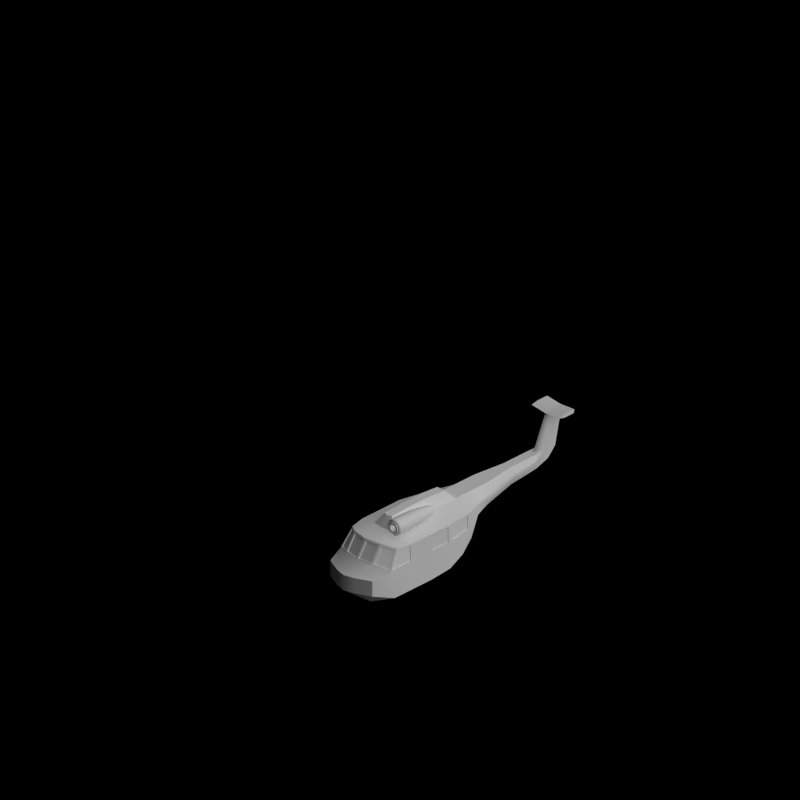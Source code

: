 # Source: real_helecopters.blend  (saved by Blender 2.63.0; exported with 4.5.12 LTS)
import bpy
from mathutils import Matrix  # noqa: F401  (used for matrix-valued properties, if any)

bpy.ops.wm.read_factory_settings(use_empty=True)
scene = bpy.context.scene
scene.name = 'Scene'

# ---- collections
col_collection_1 = bpy.data.collections.new('Collection 1'); scene.collection.children.link(col_collection_1)
col_collection_2 = bpy.data.collections.new('Collection 2'); scene.collection.children.link(col_collection_2)

# ---- materials (node trees are filled in below, after node groups)
mat_paint_black = bpy.data.materials.new('Paint_Black')
mat_rail_steelshiny = bpy.data.materials.new('Rail_SteelShiny')
mat_cc_normal = bpy.data.materials.new('CC_Normal')
mat_glass_opaque = bpy.data.materials.new('Glass_Opaque')

# ---- material node trees

# ---- world
world_world = bpy.data.worlds.new('World'); scene.world = world_world
world_world.color = (0.0, 0.0, 0.0)
world_world.use_sun_shadow = False
world_world.sun_shadow_jitter_overblur = 0.0
world_world.cycles.sampling_method = 'MANUAL'
world_world.cycles.sample_map_resolution = 256
world_world.light_settings.ao_factor = 0.5

# ---- cameras
cam_camera = bpy.data.cameras.new('Camera')
cam_camera.type = 'ORTHO'
cam_camera.clip_end = 100.0
cam_camera.lens = 35.0
cam_camera.sensor_width = 32.0
cam_camera.sensor_height = 18.0
cam_camera.ortho_scale = 1.8
cam_camera.dof.focus_distance = 0.0
cam_camera.dof.aperture_fstop = 128.0

# ---- lights
light_lamp = bpy.data.lights.new('Lamp', 'SUN')
light_lamp.transmission_factor = 0.0
light_lamp.cutoff_distance = 30.0
light_lamp.use_shadow = False
light_lamp.angle = 1.571
light_lamp.energy = 1.0
light_lamp.shadow_buffer_clip_start = 1.001
light_lamp.shadow_soft_size = 1.0
light_lamp.shadow_cascade_max_distance = 1000.0
light_lamp.cycles.use_multiple_importance_sampling = False
light_lamp_001 = bpy.data.lights.new('Lamp.001', 'SUN')
light_lamp_001.transmission_factor = 0.0
light_lamp_001.cutoff_distance = 30.0
light_lamp_001.angle = 1.571
light_lamp_001.energy = 1.0
light_lamp_001.shadow_buffer_clip_start = 1.001
light_lamp_001.shadow_soft_size = 1.0
light_lamp_001.shadow_cascade_max_distance = 1000.0
light_lamp_001.cycles.use_multiple_importance_sampling = False

# ---- meshes
me_cube_003 = bpy.data.meshes.new('Cube.003')
me_cube_003.from_pydata([(-1.0, -1.25, -1.0), (1.0, -1.25, -1.0), (-1.0, -1.25, 1.0), (1.0, -1.25, 1.0), (-1.626, -1.278, 0.0), (1.626, -1.278, 0.0), (1.209, -7.451e-09, 0.0), (-0.2088, -7.451e-09, 0.0), (1.209, -7.451e-09, -1.0), (1.209, -7.451e-09, 1.0), (-0.2088, -7.451e-09, -1.0), (-0.2088, -7.451e-09, 1.0), (-1.0, -0.1389, -1.0), (1.0, -0.1389, 1.0), (-1.626, -0.1389, 0.0), (1.626, -0.1389, 0.0), (1.0, -0.1389, -1.0), (-1.0, -0.1389, 1.0), (1.209, -0.1111, 0.0), (-0.2088, -0.1111, 0.0), (1.209, -0.1111, 1.0), (-0.2088, -0.1111, -1.0), (-0.2088, -0.1111, 1.0), (1.209, -0.1111, -1.0)], [], [(15, 5, 1, 16), (5, 4, 0, 1), (13, 3, 5, 15), (3, 2, 4, 5), (20, 9, 11, 22), (22, 11, 7, 19), (21, 10, 8, 23), (19, 7, 10, 21), (18, 15, 16, 23), (20, 13, 15, 18), (3, 13, 17, 2), (2, 17, 14, 4), (0, 12, 16, 1), (4, 14, 12, 0), (14, 19, 21, 12), (13, 20, 22, 17), (17, 22, 19, 14), (6, 18, 23, 8), (9, 20, 18, 6), (12, 21, 23, 16)])
me_cube_003.materials.append(mat_paint_black)
me_cube_003.use_remesh_preserve_volume = False
me_cube_003.use_remesh_preserve_attributes = False
me_cube_003.use_mirror_vertex_groups = False
me_cube_003.update()
me_cylinder_019 = bpy.data.meshes.new('Cylinder.019')
me_cylinder_019.from_pydata([(6.24e-08, 0.5, 2.9), (6.24e-08, 0.5, 3.1), (0.1913, 0.4619, 2.9), (0.1913, 0.4619, 3.1), (0.3536, 0.3536, 2.9), (0.3536, 0.3536, 3.1), (0.4619, 0.1913, 2.9), (0.4619, 0.1913, 3.1), (0.5, -3.303e-08, 2.9), (0.5, -3.303e-08, 3.1), (0.4619, -0.1913, 2.9), (0.4619, -0.1913, 3.1), (0.3536, -0.3536, 2.9), (0.3536, -0.3536, 3.1), (0.1913, -0.4619, 2.9), (0.1913, -0.4619, 3.1), (1.379e-07, -0.5, 2.9), (1.379e-07, -0.5, 3.1), (-0.1913, -0.4619, 2.9), (-0.1913, -0.4619, 3.1), (-0.3536, -0.3536, 2.9), (-0.3536, -0.3536, 3.1), (-0.4619, -0.1913, 2.9), (-0.4619, -0.1913, 3.1), (-0.5, -5.213e-09, 2.9), (-0.5, -5.213e-09, 3.1), (-0.4619, 0.1913, 2.9), (-0.4619, 0.1913, 3.1), (-0.3536, 0.3536, 2.9), (-0.3536, 0.3536, 3.1), (-0.1913, 0.4619, 2.9), (-0.1913, 0.4619, 3.1), (1.027e-07, 0.125, 2.9), (0.04784, 0.1155, 2.9), (0.08839, 0.08839, 2.9), (0.1155, 0.04784, 2.9), (0.125, -1.641e-08, 2.9), (0.1155, -0.04784, 2.9), (0.08839, -0.08839, 2.9), (0.04784, -0.1155, 2.9), (1.216e-07, -0.125, 2.9), (-0.04784, -0.1155, 2.9), (-0.08839, -0.08839, 2.9), (-0.1155, -0.04784, 2.9), (-0.125, -9.452e-09, 2.9), (-0.1155, 0.04784, 2.9), (-0.08839, 0.08839, 2.9), (-0.04784, 0.1155, 2.9), (1.027e-07, 0.125, 2.1), (0.04784, 0.1155, 2.1), (0.08839, 0.08839, 2.1), (0.1155, 0.04784, 2.1), (0.125, -1.641e-08, 2.1), (0.1155, -0.04784, 2.1), (0.08839, -0.08839, 2.1), (0.04784, -0.1155, 2.1), (1.216e-07, -0.125, 2.1), (-0.04784, -0.1155, 2.1), (-0.08839, -0.08839, 2.1), (-0.1155, -0.04784, 2.1), (-0.125, -9.452e-09, 2.1), (-0.1155, 0.04784, 2.1), (-0.08839, 0.08839, 2.1), (-0.04784, 0.1155, 2.1), (6.28e-08, 0.2785, 3.176), (0.1066, 0.2573, 3.176), (0.1969, 0.1969, 3.176), (0.2573, 0.1066, 3.176), (0.2785, -2.583e-08, 3.176), (0.2573, -0.1066, 3.176), (0.1969, -0.1969, 3.176), (0.1066, -0.2573, 3.176), (1.049e-07, -0.2785, 3.176), (-0.1066, -0.2573, 3.176), (-0.1969, -0.1969, 3.176), (-0.2573, -0.1066, 3.176), (-0.2785, -1.033e-08, 3.176), (-0.2573, 0.1066, 3.176), (-0.1969, 0.1969, 3.176), (-0.1066, 0.2573, 3.176)], [], [(0, 1, 3, 2), (2, 3, 5, 4), (4, 5, 7, 6), (6, 7, 9, 8), (8, 9, 11, 10), (10, 11, 13, 12), (12, 13, 15, 14), (14, 15, 17, 16), (16, 17, 19, 18), (18, 19, 21, 20), (20, 21, 23, 22), (22, 23, 25, 24), (24, 25, 27, 26), (26, 27, 29, 28), (1, 31, 79, 64), (30, 31, 1, 0), (28, 29, 31, 30), (30, 0, 32, 47), (42, 43, 59, 58), (26, 28, 46, 45), (22, 24, 44, 43), (18, 20, 42, 41), (14, 16, 40, 39), (10, 12, 38, 37), (6, 8, 36, 35), (2, 4, 34, 33), (28, 30, 47, 46), (24, 26, 45, 44), (0, 2, 33, 32), (20, 22, 43, 42), (16, 18, 41, 40), (12, 14, 39, 38), (8, 10, 37, 36), (4, 6, 35, 34), (48, 49, 50, 51, 52, 53, 54, 55, 56, 57, 58, 59, 60, 61, 62, 63), (36, 37, 53, 52), (43, 44, 60, 59), (37, 38, 54, 53), (44, 45, 61, 60), (38, 39, 55, 54), (32, 33, 49, 48), (45, 46, 62, 61), (39, 40, 56, 55), (33, 34, 50, 49), (46, 47, 63, 62), (40, 41, 57, 56), (34, 35, 51, 50), (47, 32, 48, 63), (41, 42, 58, 57), (35, 36, 52, 51), (65, 64, 79, 78, 77, 76, 75, 74, 73, 72, 71, 70, 69, 68, 67, 66), (29, 27, 77, 78), (25, 23, 75, 76), (21, 19, 73, 74), (17, 15, 71, 72), (13, 11, 69, 70), (9, 7, 67, 68), (5, 3, 65, 66), (31, 29, 78, 79), (27, 25, 76, 77), (3, 1, 64, 65), (23, 21, 74, 75), (19, 17, 72, 73), (15, 13, 70, 71), (11, 9, 68, 69), (7, 5, 66, 67)])
me_cylinder_019.polygons.foreach_set('use_smooth', [True] * 66)
me_cylinder_019.materials.append(mat_rail_steelshiny)
me_cylinder_019.use_remesh_preserve_volume = False
me_cylinder_019.use_remesh_preserve_attributes = False
me_cylinder_019.use_mirror_vertex_groups = False
me_cylinder_019.update()
me_cylinder_018 = bpy.data.meshes.new('Cylinder.018')
me_cylinder_018.from_pydata([(0.375, 0.375, -5.0), (0.375, 0.375, -4.75), (0.525, 0.375, -4.875), (0.4789, 0.375, -4.953), (0.0, 0.375, -5.0), (0.0, 0.375, -4.75), (0.4789, 0.375, -4.797), (0.375, 0.662, -5.057), (0.375, 0.7577, -4.826), (0.525, 0.7098, -4.942), (0.4789, 0.6802, -5.013), (1.711e-10, 0.662, -5.057), (2.281e-10, 0.7577, -4.826), (0.375, 1.068, -5.463), (0.4789, 0.7395, -4.87), (0.375, 0.9053, -5.22), (0.375, 1.082, -5.043), (0.525, 0.9937, -5.131), (0.4789, 0.9389, -5.186), (3.161e-10, 0.9053, -5.22), (4.215e-10, 1.082, -5.043), (0.375, 1.125, -5.75), (0.4789, 1.049, -5.076), (0.375, 1.299, -5.367), (0.525, 1.183, -5.415), (0.4789, 1.112, -5.445), (4.13e-10, 1.068, -5.463), (5.507e-10, 1.299, -5.367), (0.375, 1.068, -6.037), (0.4789, 1.255, -5.385), (0.375, 1.375, -5.75), (0.525, 1.25, -5.75), (0.4789, 1.172, -5.75), (4.47e-10, 1.125, -5.75), (5.961e-10, 1.375, -5.75), (0.375, 0.9053, -6.28), (0.4789, 1.328, -5.75), (0.375, 1.299, -6.133), (0.525, 1.183, -6.085), (0.4789, 1.112, -6.055), (4.13e-10, 1.068, -6.037), (5.507e-10, 1.299, -6.133), (0.375, 0.662, -6.443), (0.4789, 1.255, -6.115), (0.375, 1.082, -6.457), (0.525, 0.9937, -6.369), (0.4789, 0.9389, -6.314), (3.161e-10, 0.9053, -6.28), (4.215e-10, 1.082, -6.457), (0.375, 0.375, -6.5), (0.4789, 1.049, -6.424), (0.375, 0.7577, -6.674), (0.525, 0.7099, -6.558), (0.4789, 0.6802, -6.487), (1.711e-10, 0.662, -6.443), (2.281e-10, 0.7577, -6.674), (0.375, 0.088, -6.443), (0.4789, 0.7395, -6.63), (0.375, 0.375, -6.75), (0.525, 0.375, -6.625), (0.4789, 0.375, -6.547), (2.001e-14, 0.375, -6.5), (2.015e-14, 0.375, -6.75), (0.375, -0.1553, -6.28), (0.4789, 0.375, -6.703), (0.375, -0.007668, -6.674), (0.525, 0.04017, -6.558), (0.4789, 0.06985, -6.487), (-1.711e-10, 0.088, -6.443), (-2.281e-10, -0.007668, -6.674), (0.375, -0.3179, -6.037), (0.4789, 0.01049, -6.63), (0.375, -0.3321, -6.457), (0.525, -0.2437, -6.369), (0.4789, -0.1889, -6.314), (-3.161e-10, -0.1553, -6.28), (-4.215e-10, -0.3321, -6.457), (0.375, -0.375, -5.75), (0.4789, -0.2985, -6.424), (0.375, -0.5489, -6.133), (0.525, -0.4334, -6.085), (0.4789, -0.3617, -6.055), (-4.13e-10, -0.3179, -6.037), (-5.507e-10, -0.5489, -6.133), (0.375, -0.3179, -5.463), (0.4789, -0.505, -6.115), (0.375, -0.625, -5.75), (0.525, -0.5, -5.75), (0.4789, -0.4224, -5.75), (-4.47e-10, -0.375, -5.75), (-5.96e-10, -0.625, -5.75), (0.375, -0.1553, -5.22), (0.4789, -0.5776, -5.75), (0.375, -0.5489, -5.367), (0.525, -0.4334, -5.415), (0.4789, -0.3618, -5.445), (-4.13e-10, -0.3179, -5.463), (-5.507e-10, -0.5489, -5.367), (0.375, 0.08797, -5.057), (0.4789, -0.505, -5.385), (0.375, -0.3321, -5.043), (0.525, -0.2437, -5.131), (0.4789, -0.1889, -5.186), (-3.161e-10, -0.1553, -5.22), (-4.215e-10, -0.3321, -5.043), (0.375, 0.375, -5.0), (0.4789, -0.2986, -5.076), (0.375, -0.007699, -4.826), (0.525, 0.04014, -4.942), (0.4789, 0.06982, -5.013), (-1.711e-10, 0.08797, -5.057), (-2.281e-10, -0.007699, -4.826), (0.4789, 0.01046, -4.87), (0.375, 0.375, -4.75), (0.525, 0.375, -4.875), (0.4789, 0.375, -4.953), (6.939e-17, 0.375, -5.0), (0.0, 0.375, -4.75), (0.4789, 0.375, -4.797)], [], [(12, 8, 16, 20), (22, 16, 8, 14), (18, 17, 9, 10), (14, 9, 17, 22), (19, 15, 7, 11), (3, 0, 7, 10), (11, 7, 0, 4), (6, 2, 9, 14), (10, 9, 2, 3), (14, 8, 1, 6), (5, 1, 8, 12), (22, 17, 24, 29), (26, 13, 15, 19), (18, 15, 13, 25), (20, 16, 23, 27), (10, 7, 15, 18), (32, 31, 24, 25), (29, 24, 31, 36), (33, 21, 13, 26), (25, 13, 21, 32), (25, 24, 17, 18), (29, 23, 16, 22), (43, 37, 30, 36), (39, 38, 31, 32), (36, 31, 38, 43), (40, 28, 21, 33), (32, 21, 28, 39), (36, 30, 23, 29), (27, 23, 30, 34), (50, 44, 37, 43), (46, 45, 38, 39), (43, 38, 45, 50), (47, 35, 28, 40), (34, 30, 37, 41), (57, 51, 44, 50), (53, 52, 45, 46), (50, 45, 52, 57), (54, 42, 35, 47), (41, 37, 44, 48), (39, 28, 35, 46), (55, 51, 58, 62), (64, 58, 51, 57), (60, 59, 52, 53), (57, 52, 59, 64), (61, 49, 42, 54), (48, 44, 51, 55), (46, 35, 42, 53), (62, 58, 65, 69), (71, 65, 58, 64), (67, 66, 59, 60), (64, 59, 66, 71), (53, 42, 49, 60), (67, 56, 63, 74), (69, 65, 72, 76), (78, 72, 65, 71), (74, 73, 66, 67), (60, 49, 56, 67), (68, 56, 49, 61), (74, 63, 70, 81), (76, 72, 79, 83), (75, 63, 56, 68), (71, 66, 73, 78), (85, 80, 87, 92), (89, 77, 70, 82), (81, 70, 77, 88), (83, 79, 86, 90), (82, 70, 63, 75), (78, 73, 80, 85), (81, 80, 73, 74), (85, 79, 72, 78), (95, 94, 87, 88), (92, 87, 94, 99), (96, 84, 77, 89), (88, 77, 84, 95), (88, 87, 80, 81), (92, 86, 79, 85), (106, 100, 93, 99), (102, 101, 94, 95), (99, 94, 101, 106), (103, 91, 84, 96), (95, 84, 91, 102), (99, 93, 86, 92), (90, 86, 93, 97), (112, 107, 100, 106), (109, 108, 101, 102), (106, 101, 108, 112), (110, 98, 91, 103), (97, 93, 100, 104), (118, 113, 107, 112), (115, 114, 108, 109), (112, 108, 114, 118), (116, 105, 98, 110), (104, 100, 107, 111), (102, 91, 98, 109), (111, 107, 113, 117), (109, 98, 105, 115)])
me_cylinder_018.polygons.foreach_set('use_smooth', [True] * 96)
me_cylinder_018.polygons.foreach_set('material_index', [1, 0, 0, 0, 1, 0, 1, 0, 0, 0, 1, 0, 1, 0, 1, 0, 0, 0, 1, 0, 0, 0, 0, 0, 0, 1, 0, 0, 1, 0, 0, 0, 1, 1, 0, 0, 0, 1, 1, 0, 1, 0, 0, 0, 1, 1, 0, 1, 0, 0, 0, 0, 0, 1, 0, 0, 0, 1, 0, 1, 1, 0, 0, 1, 0, 1, 1, 0, 0, 0, 0, 0, 1, 0, 0, 0, 0, 0, 0, 1, 0, 0, 1, 0, 0, 0, 1, 1, 0, 0, 0, 1, 1, 0, 1, 0])
me_cylinder_018.materials.append(mat_rail_steelshiny)
me_cylinder_018.materials.append(mat_cc_normal)
me_cylinder_018.use_remesh_preserve_volume = False
me_cylinder_018.use_remesh_preserve_attributes = False
me_cylinder_018.use_mirror_vertex_groups = False
me_cylinder_018.update()
me_cylinder_016 = bpy.data.meshes.new('Cylinder.016')
me_cylinder_016.from_pydata([(0.0, 1.0, -1.0), (0.0, 1.0, 1.0), (0.3827, 0.9239, -1.0), (0.3827, 0.9239, 1.0), (0.7071, 0.7071, -1.0), (0.7071, 0.7071, 1.0), (0.9239, 0.3827, -1.0), (0.9239, 0.3827, 1.0), (0.9014, 0.3734, -2.5), (0.6899, 0.6899, -2.5), (0.9239, -0.3827, -1.0), (0.9239, -0.3827, 1.0), (0.7071, -0.7071, -1.0), (0.7071, -0.7071, 1.0), (0.3827, -0.9239, -1.0), (0.3827, -0.9239, 1.0), (1.51e-07, -1.0, -1.0), (1.51e-07, -1.0, 1.0), (0.3734, 0.9014, -2.5), (4.683e-08, 0.9757, -2.5), (0.9014, -0.3734, -2.5), (0.6899, -0.6899, -2.5), (0.3734, -0.9014, -2.5), (1.942e-07, -0.9757, -2.5), (0.7795, 0.4169, -3.25), (0.5966, 0.6906, -3.25), (0.3229, 0.8735, -3.25), (-7.057e-08, 0.9377, -3.25), (0.7795, -0.2288, -3.25), (0.5966, -0.5026, -3.25), (0.3229, -0.6854, -3.25), (5.682e-08, -0.7497, -3.25), (0.4757, 0.5247, -3.872), (0.3641, 0.6918, -3.872), (0.197, 0.8034, -3.872), (-3.005e-08, 0.8426, -3.872), (0.4757, 0.1307, -3.872), (0.3641, -0.03637, -3.872), (0.197, -0.148, -3.872), (4.769e-08, -0.1872, -3.872), (0.4157, 0.5386, -4.625), (0.3182, 0.6846, -4.625), (0.1722, 0.7822, -4.625), (-1.948e-07, 0.8164, -4.625), (0.4157, 0.1942, -4.625), (0.3182, 0.04822, -4.625), (0.1722, -0.04932, -4.625), (-1.269e-07, -0.08358, -4.625), (0.4012, 0.5326, -4.972), (0.3071, 0.6735, -4.972), (0.1662, 0.7677, -4.972), (-3.034e-07, 0.8007, -4.972), (0.4012, 0.2002, -4.972), (0.3071, 0.05932, -4.972), (0.1662, -0.03482, -4.972), (-2.378e-07, -0.06788, -4.972), (-1.037e-08, 0.8927, 1.625), (0.3627, 0.8278, 1.625), (0.6702, 0.6429, 1.625), (0.8757, 0.3662, 1.625), (0.8757, -0.4259, 1.625), (0.6702, -0.7026, 1.625), (0.3627, -0.8875, 1.625), (1.328e-07, -0.9524, 1.625), (-2.288e-08, 0.3422, 2.0), (0.2727, 0.2972, 2.0), (0.5039, 0.1688, 2.0), (0.6584, -0.02336, 2.0), (0.6584, -0.4766, 2.0), (0.5039, -0.6688, 2.0), (0.2727, -0.7972, 2.0), (8.473e-08, -0.8422, 2.0), (2.358e-09, 0.2275, 2.25), (0.2199, 0.1912, 2.25), (0.4063, 0.08765, 2.25), (0.5309, -0.06727, 2.25), (0.5309, -0.4327, 2.25), (0.4063, -0.5876, 2.25), (0.2199, -0.6912, 2.25), (8.912e-08, -0.7275, 2.25), (-6.368e-08, 0.008471, 2.44), (0.119, -0.0112, 2.44), (0.2199, -0.06723, 2.44), (0.2874, -0.1511, 2.44), (0.2874, -0.3489, 2.44), (0.2199, -0.4328, 2.44), (0.119, -0.4888, 2.44), (-1.671e-08, -0.5085, 2.44), (-1.064e-09, -0.25, 2.565), (0.0, 1.0, -0.3333), (0.0, 1.0, 0.3333), (0.3827, 0.9239, 0.3333), (0.3827, 0.9239, -0.3333), (0.7071, 0.7071, 0.3333), (0.7071, 0.7071, -0.3333), (0.9239, 0.3827, 0.3333), (0.9239, 0.3827, -0.3333), (0.9239, -0.3827, 0.3333), (0.9239, -0.3827, -0.3333), (0.7071, -0.7071, 0.3333), (0.7071, -0.7071, -0.3333), (0.3827, -0.9239, 0.3333), (0.3827, -0.9239, -0.3333), (1.51e-07, -1.0, 0.3333), (1.51e-07, -1.0, -0.3333), (0.6985, -0.6985, -1.75), (0.9126, -0.378, -1.75), (0.6985, 0.6985, -1.75), (0.378, 0.9126, -1.75), (0.9126, 0.378, -1.75), (2.342e-08, 0.9878, -1.75), (1.726e-07, -0.9878, -1.75), (0.378, -0.9126, -1.75), (0.7245, 0.6706, 1.062), (0.898, 0.4111, 1.062), (0.695, 0.6193, 1.562), (0.8594, 0.3979, 1.562), (0.9191, 0.3032, 1.062), (0.9191, -0.3091, 1.062), (0.8805, 0.29, 1.562), (0.8805, -0.3437, 1.562), (0.854, 0.265, 1.662), (0.854, -0.3687, 1.662), (0.6802, -0.04667, 1.962), (0.6802, -0.4093, 1.962), (0.6716, 0.5721, 1.662), (0.836, 0.3507, 1.662), (0.5386, 0.1927, 1.962), (0.6622, 0.03904, 1.962), (0.3807, 0.7591, 1.662), (0.6267, 0.6112, 1.662), (0.3087, 0.3346, 1.962), (0.4936, 0.2319, 1.962), (0.03177, 0.8322, 1.662), (0.322, 0.7802, 1.662), (0.03177, 0.3918, 1.962), (0.25, 0.3557, 1.962), (0.9239, 0.1913, 0.8333), (0.9239, -0.1913, 0.8333), (0.9239, 0.1913, 0.5), (0.9239, -0.1913, 0.5), (0.9239, 0.1913, 0.1667), (0.9239, 0.1913, -0.1667), (0.9239, -0.1913, 0.1667), (0.9239, -0.1913, -0.1667), (0.9239, 0.1913, -0.8333), (0.9239, -0.1913, -0.8333), (0.9239, 0.1913, -0.5), (0.9239, -0.1913, -0.5), (0.9211, 0.1913, -1.188), (0.9211, -0.1913, -1.188), (0.9155, -0.189, -1.562), (0.9155, 0.189, -1.562), (0.9042, 0.1867, -2.312), (0.9042, -0.1867, -2.312), (0.9098, -0.189, -1.937), (0.9098, 0.189, -1.937), (0.8709, 0.2102, -2.687), (0.8709, -0.1632, -2.687), (0.81, 0.232, -3.062), (0.81, -0.09092, -3.062), (0.8989, 0.1913, 0.8341), (0.8989, -0.1913, 0.8341), (0.8989, 0.1913, 0.5008), (0.8989, -0.1913, 0.5008), (0.8989, 0.1913, 0.1675), (0.8989, 0.1913, -0.1659), (0.8989, -0.1913, 0.1675), (0.8989, -0.1913, -0.1659), (0.8989, 0.1913, -0.8325), (0.8989, -0.1913, -0.8325), (0.8989, 0.1913, -0.4992), (0.8989, -0.1913, -0.4992), (0.8961, 0.1913, -1.187), (0.8961, -0.1913, -1.187), (0.8905, -0.189, -1.562), (0.8905, 0.189, -1.562), (0.8792, 0.1867, -2.312), (0.8792, -0.1867, -2.312), (0.8848, -0.189, -1.937), (0.8848, 0.189, -1.937), (0.8459, 0.2102, -2.687), (0.8459, -0.1632, -2.687), (0.785, 0.232, -3.062), (0.785, -0.09092, -3.062), (0.8941, 0.3032, 1.061), (0.8941, -0.3091, 1.061), (0.8556, 0.29, 1.561), (0.8556, -0.3437, 1.561), (0.7042, 0.6563, 1.06), (0.8776, 0.3968, 1.06), (0.6747, 0.605, 1.56), (0.839, 0.3836, 1.56), (0.8323, 0.265, 1.65), (0.8323, -0.3687, 1.65), (0.6585, -0.04667, 1.95), (0.6585, -0.4093, 1.95), (0.6583, 0.5618, 1.644), (0.8227, 0.3405, 1.644), (0.5253, 0.1825, 1.944), (0.6489, 0.02883, 1.944), (0.3731, 0.7461, 1.643), (0.6191, 0.5982, 1.643), (0.3011, 0.3216, 1.943), (0.4861, 0.2189, 1.943), (0.02934, 0.8181, 1.642), (0.3195, 0.7662, 1.642), (0.02934, 0.3777, 1.942), (0.2475, 0.3417, 1.942), (0.0, 1.246, -1.0), (0.0, 1.246, 0.8032), (0.2142, 1.17, -1.0), (0.2142, 1.17, 0.8032), (0.2049, 1.148, -2.158), (4.683e-08, 1.222, -2.158), (0.0, 1.246, -0.3333), (0.0, 1.246, 0.3333), (0.2142, 1.17, 0.3333), (0.2142, 1.17, -0.3333), (0.2095, 1.159, -1.75), (2.342e-08, 1.234, -1.75)], [], [(220, 214, 19, 110), (91, 3, 5, 93), (93, 5, 7, 95), (108, 107, 9, 18), (97, 11, 13, 99), (99, 13, 15, 101), (101, 15, 17, 103), (106, 105, 21, 20), (148, 147, 96, 98), (156, 153, 8, 109), (90, 1, 210, 216), (105, 112, 22, 21), (107, 109, 8, 9), (112, 111, 23, 22), (22, 23, 31, 30), (21, 22, 30, 29), (20, 21, 29, 28), (9, 8, 24, 25), (160, 158, 20, 28), (18, 9, 25, 26), (19, 18, 26, 27), (28, 29, 37, 36), (24, 28, 36, 32), (25, 24, 32, 33), (26, 25, 33, 34), (27, 26, 34, 35), (30, 31, 39, 38), (29, 30, 38, 37), (35, 34, 42, 43), (38, 39, 47, 46), (37, 38, 46, 45), (36, 37, 45, 44), (32, 36, 44, 40), (33, 32, 40, 41), (34, 33, 41, 42), (46, 47, 55, 54), (45, 46, 54, 53), (44, 45, 53, 52), (40, 44, 52, 48), (41, 40, 48, 49), (42, 41, 49, 50), (43, 42, 50, 51), (63, 62, 70, 71), (17, 15, 62, 63), (13, 11, 60, 61), (5, 3, 57, 58), (118, 120, 60, 11), (3, 1, 56, 57), (15, 13, 61, 62), (115, 113, 5, 58), (56, 64, 135, 133), (132, 131, 65, 66), (67, 59, 126, 128), (67, 68, 124, 123), (61, 60, 68, 69), (62, 61, 69, 70), (67, 66, 74, 75), (75, 76, 68, 67), (69, 68, 76, 77), (70, 69, 77, 78), (71, 70, 78, 79), (65, 64, 72, 73), (66, 65, 73, 74), (79, 78, 86, 87), (73, 72, 80, 81), (74, 73, 81, 82), (75, 74, 82, 83), (83, 84, 76, 75), (77, 76, 84, 85), (78, 77, 85, 86), (83, 82, 88), (88, 84, 83), (85, 84, 88), (86, 85, 88), (87, 86, 88), (81, 80, 88), (82, 81, 88), (218, 217, 91, 92), (219, 211, 2, 108), (2, 92, 94, 4), (92, 91, 93, 94), (4, 94, 96, 6), (94, 93, 95, 96), (10, 98, 100, 12), (98, 97, 99, 100), (12, 100, 102, 14), (100, 99, 101, 102), (14, 102, 104, 16), (102, 101, 103, 104), (95, 7, 137, 139), (98, 96, 142, 144), (2, 4, 107, 108), (10, 12, 105, 106), (109, 6, 149, 152), (212, 210, 1, 3), (12, 14, 112, 105), (4, 6, 109, 107), (14, 16, 111, 112), (191, 189, 113, 115), (114, 116, 59, 7), (7, 5, 113, 114), (116, 115, 58, 59), (119, 120, 188, 187), (7, 59, 119, 117), (117, 118, 11, 7), (59, 60, 120, 119), (123, 124, 196, 195), (123, 121, 59, 67), (68, 60, 122, 124), (121, 122, 60, 59), (126, 125, 197, 198), (128, 127, 66, 67), (59, 58, 125, 126), (127, 125, 58, 66), (132, 130, 202, 204), (131, 129, 57, 65), (58, 57, 129, 130), (66, 58, 130, 132), (133, 135, 207, 205), (57, 56, 133, 134), (65, 57, 134, 136), (136, 135, 64, 65), (177, 178, 154, 153), (7, 11, 138, 137), (97, 95, 139, 140), (140, 138, 11, 97), (139, 137, 161, 163), (144, 143, 97, 98), (96, 95, 141, 142), (143, 141, 95, 97), (184, 182, 158, 160), (147, 145, 6, 96), (145, 146, 10, 6), (98, 10, 146, 148), (144, 142, 166, 168), (6, 10, 150, 149), (151, 150, 10, 106), (106, 109, 152, 151), (171, 169, 145, 147), (106, 20, 154, 155), (155, 156, 109, 106), (153, 154, 20, 8), (152, 149, 173, 176), (159, 160, 28, 24), (157, 159, 24, 8), (8, 20, 158, 157), (161, 162, 164, 163), (165, 167, 168, 166), (171, 172, 170, 169), (173, 174, 175, 176), (180, 179, 178, 177), (181, 182, 184, 183), (151, 152, 176, 175), (148, 146, 170, 172), (181, 183, 159, 157), (164, 162, 138, 140), (155, 154, 178, 179), (169, 170, 146, 145), (142, 141, 165, 166), (140, 139, 163, 164), (180, 177, 153, 156), (149, 150, 174, 173), (172, 171, 147, 148), (168, 167, 143, 144), (157, 158, 182, 181), (179, 180, 156, 155), (175, 174, 150, 151), (167, 165, 141, 143), (183, 184, 160, 159), (137, 138, 162, 161), (187, 188, 186, 185), (186, 188, 120, 118), (117, 119, 187, 185), (185, 186, 118, 117), (190, 189, 191, 192), (190, 192, 116, 114), (114, 113, 189, 190), (192, 191, 115, 116), (195, 196, 194, 193), (195, 193, 121, 123), (124, 122, 194, 196), (193, 194, 122, 121), (198, 197, 199, 200), (200, 199, 127, 128), (199, 197, 125, 127), (128, 126, 198, 200), (202, 201, 203, 204), (130, 129, 201, 202), (204, 203, 131, 132), (203, 201, 129, 131), (206, 205, 207, 208), (136, 134, 206, 208), (134, 133, 205, 206), (208, 207, 135, 136), (216, 210, 212, 217), (220, 219, 213, 214), (209, 215, 218, 211), (215, 216, 217, 218), (209, 211, 219, 220), (92, 2, 211, 218), (110, 0, 209, 220), (215, 209, 0, 89), (216, 215, 89, 90), (214, 213, 18, 19), (217, 212, 3, 91), (108, 18, 213, 219)])
me_cylinder_016.polygons.foreach_set('use_smooth', [True] * 206)
me_cylinder_016.polygons.foreach_set('material_index', [0, 0, 0, 0, 0, 0, 0, 0, 0, 0, 0, 0, 0, 0, 0, 0, 0, 0, 0, 0, 0, 0, 0, 0, 0, 0, 0, 0, 0, 0, 0, 0, 0, 0, 0, 0, 0, 0, 0, 0, 0, 0, 0, 0, 0, 0, 0, 0, 0, 0, 0, 0, 0, 0, 0, 0, 0, 0, 0, 0, 0, 0, 0, 3, 3, 3, 3, 3, 3, 3, 3, 3, 3, 3, 3, 3, 3, 0, 0, 0, 0, 0, 0, 0, 0, 0, 0, 0, 0, 0, 0, 0, 0, 0, 0, 0, 0, 0, 2, 0, 0, 0, 2, 0, 0, 0, 2, 0, 0, 0, 2, 0, 0, 0, 2, 0, 0, 0, 2, 0, 0, 0, 2, 0, 0, 0, 2, 0, 0, 0, 2, 0, 0, 0, 2, 0, 0, 0, 2, 0, 0, 0, 2, 0, 0, 0, 1, 1, 1, 1, 1, 1, 2, 2, 2, 2, 2, 2, 2, 2, 2, 2, 2, 2, 2, 2, 2, 2, 2, 2, 1, 2, 2, 2, 1, 2, 2, 2, 1, 2, 2, 2, 1, 2, 2, 2, 1, 2, 2, 2, 1, 2, 2, 2, 0, 0, 0, 0, 0, 0, 0, 0, 0, 0, 0, 0])
me_cylinder_016.materials.append(mat_cc_normal)
me_cylinder_016.materials.append(mat_glass_opaque)
me_cylinder_016.materials.append(mat_paint_black)
me_cylinder_016.materials.append(mat_rail_steelshiny)
me_cylinder_016.use_remesh_preserve_volume = False
me_cylinder_016.use_remesh_preserve_attributes = False
me_cylinder_016.use_mirror_vertex_groups = False
me_cylinder_016.update()
me_cylinder_003 = bpy.data.meshes.new('Cylinder.003')
me_cylinder_003.from_pydata([(0.0, 1.041, 0.0008249), (0.0, 1.041, 1.041), (0.3983, 0.9616, 0.0008249), (0.736, 0.736, 0.0008249), (-0.3983, -0.9616, 0.0008254), (-0.736, -0.736, 0.0008254), (-0.736, -0.736, 1.041), (-0.9616, -0.3983, 0.0008252), (-0.9616, -0.3983, 1.041), (-1.041, -6.623e-08, 0.0008252), (-1.041, 1.241e-08, 1.041), (-0.9902, 3.091e-08, -1.286), (-0.8425, 1.186e-07, -2.447), (-0.6125, 1.882e-07, -3.369), (-0.3224, 2.329e-07, -3.961), (-0.0008255, 2.483e-07, -4.166), (-0.9616, 0.3983, 0.0008256), (-0.9616, 0.3983, 1.041), (-0.9148, 0.3789, -1.286), (-0.7784, 0.3224, -2.447), (-0.5658, 0.2344, -3.369), (-0.2979, 0.1234, -3.961), (-0.0007627, 0.0003162, -4.166), (-0.736, 0.736, 0.0008259), (-0.736, 0.736, 1.041), (-0.7001, 0.7001, -1.286), (-0.5958, 0.5958, -2.447), (-0.4331, 0.4331, -3.369), (-0.228, 0.228, -3.961), (-0.0005838, 0.000584, -4.166), (-0.3983, 0.9616, 0.0008259), (-0.3983, 0.9616, 1.041), (-0.3789, 0.9148, -1.286), (-0.3224, 0.7784, -2.447), (-0.2344, 0.5658, -3.369), (-0.1234, 0.2979, -3.961), (-0.0003161, 0.000763, -4.166), (6.364e-08, 0.9902, -1.286), (-4.908e-08, 0.8425, -2.447), (-1.421e-07, 0.6125, -3.369), (-1.614e-07, 0.3224, -3.961), (-2.059e-07, 0.0008259, -4.166), (0.3983, 0.9616, 1.041), (0.3789, 0.9148, -1.286), (0.3224, 0.7784, -2.447), (0.2344, 0.5658, -3.369), (0.1234, 0.2979, -3.961), (0.0003157, 0.0007632, -4.166), (0.736, 0.736, 1.041), (0.7001, 0.7001, -1.286), (0.5958, 0.5958, -2.447), (0.4331, 0.4331, -3.369), (0.228, 0.228, -3.961), (0.0005835, 0.0005843, -4.166), (0.9616, 0.3983, 0.0008256), (0.9616, 0.3983, 1.041), (0.9148, 0.3789, -1.286), (0.7784, 0.3224, -2.447), (0.5658, 0.2344, -3.369), (0.2979, 0.1234, -3.961), (0.0007626, 0.0003165, -4.166), (1.041, -1.788e-07, 0.0008252), (1.041, -1.087e-06, 1.041), (0.9902, -1.008e-07, -1.286), (0.8425, 2.08e-07, -2.447), (0.6125, 4.576e-07, -3.369), (0.3224, 5.531e-07, -3.961), (0.0008255, 6.601e-07, -4.166), (0.9616, -0.3983, 0.0008247), (0.9616, -0.3983, 1.041), (0.9148, -0.3789, -1.286), (0.7784, -0.3224, -2.447), (0.5658, -0.2344, -3.369), (0.2979, -0.1234, -3.961), (0.0007627, -0.0003152, -4.166), (0.736, -0.736, 0.0008245), (0.736, -0.736, 1.041), (0.7001, -0.7001, -1.286), (0.5958, -0.5958, -2.447), (0.4331, -0.4331, -3.369), (0.228, -0.228, -3.961), (0.0005838, -0.0005831, -4.166), (0.3983, -0.9616, 0.0008245), (0.3983, -0.9616, 1.041), (0.3789, -0.9148, -1.286), (0.3224, -0.7784, -2.447), (0.2344, -0.5658, -3.369), (0.1234, -0.2979, -3.961), (0.0003161, -0.0007621, -4.166), (-2.682e-07, -1.041, 0.0008245), (-7.864e-07, -1.041, 1.041), (-3.536e-07, -0.9902, -1.286), (-1.981e-07, -0.8425, -2.447), (3.672e-08, -0.6125, -3.369), (9.189e-08, -0.3224, -3.961), (2.057e-07, -0.000825, -4.166), (-0.3983, -0.9616, 1.041), (-0.3789, -0.9148, -1.286), (-0.3224, -0.7784, -2.447), (-0.2344, -0.5658, -3.369), (-0.1234, -0.2979, -3.961), (-0.0003157, -0.0007623, -4.166), (-0.7001, -0.7001, -1.286), (-0.5958, -0.5958, -2.447), (-0.4331, -0.4331, -3.369), (-0.228, -0.228, -3.961), (-0.0005835, -0.0005834, -4.166), (-0.9148, -0.3789, -1.286), (-0.7784, -0.3224, -2.447), (-0.5658, -0.2344, -3.369), (-0.2979, -0.1234, -3.961), (-0.0007626, -0.0003156, -4.166), (-0.6805, -0.6805, 1.169), (-0.8892, -0.3683, 1.169), (-0.9624, 1.765e-09, 1.169), (-0.8892, 0.3683, 1.169), (-0.6805, 0.6805, 1.169), (-0.3683, 0.8892, 1.169), (4.853e-07, 0.9624, 1.169), (0.3683, 0.8892, 1.169), (0.6805, 0.6805, 1.169), (0.8892, 0.3683, 1.169), (0.9624, -1.015e-06, 1.169), (0.8892, -0.3683, 1.169), (0.6805, -0.6805, 1.169), (0.3683, -0.8892, 1.169), (-7.272e-07, -0.9624, 1.169), (-0.3683, -0.8892, 1.169), (-0.5222, -0.5222, 1.169), (-0.6823, -0.2826, 1.169), (-0.7385, 1.354e-09, 1.169), (-0.6823, 0.2826, 1.169), (-0.5222, 0.5222, 1.169), (-0.2826, 0.6823, 1.169), (3.724e-07, 0.7385, 1.169), (0.2826, 0.6823, 1.169), (0.5222, 0.5222, 1.169), (0.6823, 0.2826, 1.169), (0.7385, -7.788e-07, 1.169), (0.6823, -0.2826, 1.169), (0.5222, -0.5222, 1.169), (0.2826, -0.6823, 1.169), (-5.58e-07, -0.7385, 1.169), (-0.2826, -0.6823, 1.169), (-0.5222, -0.5222, 1.268), (-0.6823, -0.2826, 1.268), (-0.7385, -6.072e-09, 1.268), (-0.6823, 0.2826, 1.268), (-0.5222, 0.5222, 1.268), (-0.2826, 0.6823, 1.268), (3.724e-07, 0.7385, 1.268), (0.2826, 0.6823, 1.268), (0.5222, 0.5222, 1.268), (0.6823, 0.2826, 1.268), (0.7385, -7.863e-07, 1.268), (0.6823, -0.2826, 1.268), (0.5222, -0.5222, 1.268), (0.2826, -0.6823, 1.268), (-5.58e-07, -0.7385, 1.268), (-0.2826, -0.6823, 1.268), (3.818e-08, 0.4452, 1.268), (0.1704, 0.4113, 1.268), (-0.3148, -0.3148, 1.268), (-0.4113, -0.1704, 1.268), (-0.4452, 5.651e-08, 1.268), (-0.4113, 0.1704, 1.268), (-0.3148, 0.3148, 1.268), (-0.1704, 0.4113, 1.268), (0.3148, 0.3148, 1.268), (0.4113, 0.1704, 1.268), (0.4452, -4.138e-07, 1.268), (0.4113, -0.1704, 1.268), (0.3148, -0.3148, 1.268), (0.1704, -0.4113, 1.268), (-2.982e-07, -0.4452, 1.268), (-0.1704, -0.4113, 1.268), (-1.298e-08, 0.4452, -2.28), (0.3148, 0.3148, -2.28), (-0.3148, -0.3148, -2.28), (-0.4113, -0.1704, -2.28), (-0.4452, 4.503e-07, -2.28), (-0.4113, 0.1704, -2.28), (-0.3148, 0.3148, -2.28), (-0.1704, 0.4113, -2.28), (0.1704, 0.4113, -2.28), (0.4113, 0.1704, -2.28), (0.4452, -1.993e-08, -2.28), (0.4113, -0.1704, -2.28), (0.3148, -0.3148, -2.28), (0.1704, -0.4113, -2.28), (-3.493e-07, -0.4452, -2.28), (-0.1704, -0.4113, -2.28)], [], [(5, 6, 8, 7), (7, 8, 10, 9), (11, 18, 19, 12), (14, 21, 22, 15), (9, 16, 18, 11), (13, 20, 21, 14), (12, 19, 20, 13), (10, 17, 16, 9), (19, 26, 27, 20), (18, 25, 26, 19), (21, 28, 29, 22), (16, 23, 25, 18), (20, 27, 28, 21), (17, 24, 23, 16), (24, 31, 30, 23), (26, 33, 34, 27), (25, 32, 33, 26), (28, 35, 36, 29), (23, 30, 32, 25), (27, 34, 35, 28), (34, 39, 40, 35), (33, 38, 39, 34), (32, 37, 38, 33), (35, 40, 41, 36), (40, 46, 47, 41), (39, 45, 46, 40), (38, 44, 45, 39), (37, 43, 44, 38), (43, 49, 50, 44), (46, 52, 53, 47), (45, 51, 52, 46), (44, 50, 51, 45), (49, 56, 57, 50), (52, 59, 60, 53), (51, 58, 59, 52), (50, 57, 58, 51), (55, 62, 61, 54), (57, 64, 65, 58), (56, 63, 64, 57), (59, 66, 67, 60), (54, 61, 63, 56), (58, 65, 66, 59), (65, 72, 73, 66), (62, 69, 68, 61), (64, 71, 72, 65), (63, 70, 71, 64), (66, 73, 74, 67), (61, 68, 70, 63), (68, 75, 77, 70), (72, 79, 80, 73), (69, 76, 75, 68), (71, 78, 79, 72), (70, 77, 78, 71), (73, 80, 81, 74), (80, 87, 88, 81), (75, 82, 84, 77), (79, 86, 87, 80), (76, 83, 82, 75), (78, 85, 86, 79), (77, 84, 85, 78), (84, 91, 92, 85), (87, 94, 95, 88), (82, 89, 91, 84), (86, 93, 94, 87), (83, 90, 89, 82), (85, 92, 93, 86), (92, 98, 99, 93), (91, 97, 98, 92), (94, 100, 101, 95), (93, 99, 100, 94), (98, 103, 104, 99), (97, 102, 103, 98), (100, 105, 106, 101), (99, 104, 105, 100), (104, 109, 110, 105), (103, 108, 109, 104), (102, 107, 108, 103), (105, 110, 111, 106), (30, 0, 37, 32), (0, 2, 43, 37), (2, 3, 49, 43), (42, 48, 3, 2), (3, 54, 56, 49), (48, 55, 54, 3), (89, 4, 97, 91), (90, 96, 4, 89), (4, 5, 102, 97), (5, 7, 107, 102), (7, 9, 11, 107), (109, 13, 14, 110), (108, 12, 13, 109), (107, 11, 12, 108), (110, 14, 15, 111), (141, 125, 124, 140), (8, 6, 112, 113), (117, 31, 24, 116), (125, 83, 76, 124), (121, 55, 48, 120), (124, 76, 69, 123), (10, 8, 113, 114), (123, 69, 62, 122), (127, 96, 90, 126), (122, 62, 55, 121), (126, 90, 83, 125), (120, 48, 42, 119), (136, 120, 119, 135), (114, 113, 129, 130), (142, 126, 125, 141), (137, 121, 120, 136), (143, 127, 126, 142), (138, 122, 121, 137), (133, 117, 116, 132), (139, 123, 122, 138), (134, 118, 117, 133), (140, 124, 123, 139), (135, 119, 118, 134), (113, 112, 128, 129), (174, 158, 157, 173), (155, 139, 138, 154), (150, 134, 133, 149), (156, 140, 139, 155), (151, 135, 134, 150), (129, 128, 144, 145), (157, 141, 140, 156), (152, 136, 135, 151), (147, 131, 130, 146), (130, 129, 145, 146), (158, 142, 141, 157), (153, 137, 136, 152), (148, 132, 131, 147), (159, 143, 142, 158), (154, 138, 137, 153), (149, 133, 132, 148), (169, 153, 152, 168), (166, 148, 147, 165), (175, 159, 158, 174), (170, 154, 153, 169), (167, 149, 148, 166), (171, 155, 154, 170), (172, 156, 155, 171), (145, 144, 162, 163), (173, 157, 156, 172), (165, 147, 146, 164), (146, 145, 163, 164), (188, 172, 171, 187), (163, 162, 178, 179), (189, 173, 172, 188), (164, 163, 179, 180), (190, 174, 173, 189), (191, 175, 174, 190), (186, 170, 169, 185), (183, 167, 166, 182), (187, 171, 170, 186), (0, 1, 42, 2), (4, 96, 6, 5), (17, 10, 114, 115), (30, 31, 1, 0), (24, 17, 115, 116), (6, 96, 127, 112), (42, 1, 118, 119), (1, 31, 117, 118), (144, 128, 143, 159), (131, 115, 114, 130), (132, 116, 115, 131), (128, 112, 127, 143), (162, 144, 159, 175), (160, 150, 149, 167), (161, 151, 150, 160), (168, 152, 151, 161), (184, 176, 183, 182, 181, 180, 179, 178, 191, 190, 189, 188, 187, 186, 185, 177), (184, 161, 160, 176), (160, 167, 183, 176), (177, 168, 161, 184), (181, 165, 164, 180), (185, 169, 168, 177), (182, 166, 165, 181), (178, 162, 175, 191)])
me_cylinder_003.polygons.foreach_set('use_smooth', [True] * 177)
me_cylinder_003.polygons.foreach_set('material_index', [0, 0, 0, 0, 0, 0, 0, 0, 0, 0, 0, 0, 0, 0, 0, 0, 0, 0, 0, 0, 0, 0, 0, 0, 0, 0, 0, 0, 0, 0, 0, 0, 0, 0, 0, 0, 0, 0, 0, 0, 0, 0, 0, 0, 0, 0, 0, 0, 0, 0, 0, 0, 0, 0, 0, 0, 0, 0, 0, 0, 0, 0, 0, 0, 0, 0, 0, 0, 0, 0, 0, 0, 0, 0, 0, 0, 0, 0, 0, 0, 0, 0, 0, 0, 0, 0, 0, 0, 0, 0, 0, 0, 0, 1, 0, 0, 0, 0, 0, 0, 0, 0, 0, 0, 0, 1, 1, 1, 1, 1, 1, 1, 1, 1, 1, 1, 1, 0, 1, 1, 1, 1, 1, 1, 1, 1, 1, 1, 1, 1, 1, 1, 1, 0, 0, 0, 0, 0, 0, 0, 0, 0, 0, 0, 1, 1, 1, 1, 1, 1, 1, 1, 1, 0, 0, 0, 0, 0, 0, 0, 0, 1, 1, 1, 1, 0, 0, 0, 0, 1, 1, 1, 1, 1, 1, 1, 1])
me_cylinder_003.materials.append(mat_rail_steelshiny)
me_cylinder_003.materials.append(mat_paint_black)
me_cylinder_003.use_remesh_preserve_volume = False
me_cylinder_003.use_remesh_preserve_attributes = False
me_cylinder_003.use_mirror_vertex_groups = False
me_cylinder_003.update()
me_cube = bpy.data.meshes.new('Cube')
me_cube.from_pydata([(0.08, 0.08, -0.06141), (0.08, -0.09675, -0.0675), (0.08, 0.08, 0.08), (0.07112, -0.08, 0.08), (0.08, 0.08, 0.02), (0.08, -0.11, 0.02), (0.06688, -0.1548, 0.009586), (0.06688, -0.1548, -0.04), (0.02667, 0.08, 0.105), (0.02667, 0.08, -0.08), (0.04129, -0.1029, 0.0925), (0.04129, -0.1329, -0.08), (0.04129, -0.1329, 0.03604), (0.02667, -0.1736, 0.009586), (0.02667, -0.1736, -0.04), (0.08, 0.02, 0.08), (0.08, 0.02, -0.0675), (0.08, 0.02, 0.02), (0.02667, 0.02, -0.08), (0.02723, 0.02, 0.105), (0.0225, 0.1326, -0.06016), (0.0225, 0.1544, 0.09982), (0.06749, 0.1544, 0.01971), (0.06749, 0.1326, -0.04766), (0.06749, 0.1544, 0.07482), (-1.863e-09, 0.172, -0.04219), (1.863e-09, 0.1938, 0.09982), (0.05505, 0.1938, 0.07482), (0.05505, 0.172, -0.02114), (0.05505, 0.1938, 0.04321), (1.863e-09, -0.14, -0.08), (-1.863e-09, -0.11, 0.0925), (-1.863e-09, 0.08, -0.08), (1.863e-09, 0.08, 0.105), (1.863e-09, 0.1544, 0.09982), (-1.863e-09, 0.1326, -0.06016), (1.863e-09, 0.02, 0.105), (-1.863e-09, 0.02, -0.08), (1.863e-09, -0.1803, -0.04), (1.863e-09, -0.1803, 0.0097), (1.863e-09, -0.14, 0.03604), (0.0225, 0.1938, 0.09982), (0.0225, 0.172, -0.04219), (0.08, -0.04087, 0.08), (0.03557, -0.07306, -0.08), (0.02641, -0.05479, 0.1021), (0.08, -0.04588, -0.0675), (0.08, -0.03994, 0.02), (-4.05e-10, -0.05913, 0.1021), (4.05e-10, -0.07739, -0.08), (0.0, 0.1938, 0.01983), (0.0225, 0.1938, 0.01983), (1.863e-09, 0.2569, 0.09982), (0.03505, 0.2569, 0.07482), (0.03505, 0.2569, 0.05163), (0.0225, 0.2569, 0.09982), (0.0, 0.2569, 0.02792), (0.0225, 0.2569, 0.02792), (1.863e-09, 0.3411, 0.09982), (0.02176, 0.3411, 0.08157), (0.02176, 0.3411, 0.06781), (0.01223, 0.3411, 0.09982), (0.0, 0.3411, 0.04411), (0.01223, 0.3411, 0.04411), (1.863e-09, 0.424, 0.09982), (0.02176, 0.4081, 0.08494), (0.02176, 0.4054, 0.07523), (0.01223, 0.4411, 0.09982), (0.0, 0.4211, 0.05422), (0.01223, 0.4211, 0.05422), (1.863e-09, 0.4811, 0.09982), (0.01223, 0.4811, 0.09982), (0.0, 0.4584, 0.06974), (0.01223, 0.4584, 0.06974), (1.863e-09, 0.4807, 0.2123), (0.004051, 0.4811, 0.2123), (1.863e-09, 0.5111, 0.2123), (0.004051, 0.5111, 0.2123), (0.03716, -0.1066, 0.08685), (0.03716, -0.1306, 0.04168), (0.004129, -0.1123, 0.08685), (0.004129, -0.1363, 0.04168), (0.06858, -0.08529, 0.07543), (0.07569, -0.1093, 0.02743), (0.04472, -0.1036, 0.08543), (0.04472, -0.1276, 0.04026), (0.07245, -0.07754, 0.074), (0.07956, -0.1015, 0.026), (0.07956, -0.04624, 0.074), (0.07956, -0.04549, 0.026), (0.08, 0.074, 0.074), (0.08, 0.074, 0.026), (0.08, 0.026, 0.074), (0.08, 0.026, 0.026), (0.07875, 0.08744, 0.07373), (0.07875, 0.08744, 0.02573), (0.06874, 0.1469, 0.02549), (0.06874, 0.1469, 0.06958), (0.03688, -0.1049, 0.08548), (0.03688, -0.1289, 0.04031), (0.003844, -0.1106, 0.08548), (0.003844, -0.1346, 0.04031), (0.0674, -0.08399, 0.07424), (0.0745, -0.108, 0.02624), (0.04353, -0.1023, 0.08424), (0.04353, -0.1263, 0.03907), (0.07047, -0.07738, 0.07371), (0.07758, -0.1014, 0.02571), (0.07758, -0.04608, 0.07371), (0.07758, -0.04533, 0.02571), (0.078, 0.074, 0.074), (0.078, 0.074, 0.026), (0.078, 0.026, 0.074), (0.078, 0.026, 0.026), (0.07678, 0.08711, 0.07373), (0.07678, 0.08711, 0.02573), (0.06677, 0.1466, 0.02549), (0.06677, 0.1466, 0.06958), (0.01153, 0.08021, 0.1361), (0.01153, 0.02021, 0.1361), (0.01153, 0.1304, 0.1309), (1.729e-05, 0.08021, 0.1361), (1.729e-05, 0.1304, 0.1309), (1.729e-05, 0.02021, 0.1361), (0.01153, -0.03739, 0.1332), (1.728e-05, -0.04173, 0.1332), (0.00483, 0.4773, 0.2016), (1.863e-09, 0.4602, 0.2016), (0.00483, 0.5082, 0.2016), (1.863e-09, 0.5082, 0.2016), (0.04403, 0.5082, 0.2061), (0.04403, 0.4773, 0.2061), (0.04325, 0.5111, 0.2168), (0.04325, 0.4811, 0.2168), (0.00444, 0.4624, 0.2076), (1.863e-09, 0.5097, 0.207), (1.863e-09, 0.4621, 0.207), (0.00444, 0.5097, 0.207), (0.04364, 0.4624, 0.2121), (0.04364, 0.5097, 0.2114)], [], [(47, 5, 1, 46), (11, 1, 7, 14), (18, 9, 0, 16), (87, 86, 3, 5), (13, 6, 5, 12), (6, 7, 1, 5), (30, 11, 14, 38), (37, 32, 9, 18), (15, 2, 8, 19), (6, 13, 14, 7), (39, 13, 12, 40), (4, 17, 16, 0), (44, 18, 16, 46), (49, 37, 18, 44), (43, 15, 19, 45), (0, 9, 20, 23), (33, 36, 123, 121), (8, 2, 24, 21), (4, 0, 23, 22), (24, 2, 94, 97), (42, 28, 23, 20), (34, 21, 41, 26), (27, 41, 21, 24), (29, 27, 24, 22), (25, 42, 20, 35), (9, 32, 35, 20), (19, 8, 118, 119), (17, 4, 91, 93), (10, 12, 85, 84), (80, 78, 10, 31), (121, 122, 34, 33), (13, 39, 38, 14), (28, 29, 22, 23), (17, 47, 46, 16), (15, 43, 47, 17), (11, 44, 46, 1), (30, 49, 44, 11), (3, 43, 45, 10), (10, 45, 48, 31), (54, 53, 27, 29), (25, 50, 51, 42), (26, 41, 55, 52), (42, 51, 29, 28), (52, 55, 61, 58), (59, 61, 55, 53), (50, 26, 52, 56), (29, 51, 57, 54), (53, 55, 41, 27), (56, 57, 51, 50), (66, 65, 59, 60), (60, 63, 69, 66), (56, 52, 58, 62), (54, 57, 63, 60), (60, 59, 53, 54), (62, 63, 57, 56), (136, 134, 75, 74), (65, 66, 69, 67), (68, 69, 63, 62), (65, 67, 61, 59), (58, 61, 67, 64), (62, 58, 64, 68), (72, 70, 71, 73), (73, 71, 67, 69), (72, 73, 69, 68), (68, 64, 70, 72), (74, 75, 77, 76), (129, 128, 71, 70), (133, 132, 77, 75), (135, 136, 74, 76), (100, 98, 78, 80), (78, 79, 12, 10), (31, 40, 81, 80), (40, 12, 79, 81), (84, 85, 105, 104), (5, 3, 82, 83), (12, 5, 83, 85), (84, 82, 3, 10), (108, 109, 89, 88), (89, 87, 5, 47), (43, 3, 86, 88), (88, 89, 47, 43), (112, 110, 90, 92), (15, 17, 93, 92), (92, 90, 2, 15), (4, 2, 90, 91), (116, 115, 95, 96), (22, 24, 97, 96), (96, 95, 4, 22), (95, 94, 2, 4), (100, 101, 99, 98), (81, 79, 99, 101), (98, 99, 79, 78), (80, 81, 101, 100), (105, 103, 102, 104), (83, 82, 102, 103), (85, 83, 103, 105), (104, 102, 82, 84), (108, 106, 107, 109), (88, 86, 106, 108), (107, 106, 86, 87), (109, 107, 87, 89), (113, 111, 110, 112), (92, 93, 113, 112), (91, 90, 110, 111), (93, 91, 111, 113), (114, 115, 116, 117), (97, 94, 114, 117), (96, 97, 117, 116), (115, 114, 94, 95), (121, 118, 120, 122), (119, 118, 121, 123), (124, 119, 123, 125), (120, 118, 8, 21), (122, 120, 21, 34), (45, 19, 119, 124), (124, 125, 48, 45), (125, 123, 36, 48), (64, 67, 126, 127), (135, 137, 128, 129), (67, 71, 128, 126), (70, 64, 127, 129), (137, 77, 132, 139), (138, 133, 75, 134), (138, 139, 132, 133), (130, 131, 126, 128), (127, 126, 134, 136), (129, 127, 136, 135), (76, 77, 137, 135), (128, 137, 139, 130), (131, 138, 134, 126), (131, 130, 139, 138)])
me_cube.polygons.foreach_set('use_smooth', [True] * 131)
me_cube.polygons.foreach_set('material_index', [0, 0, 0, 0, 0, 0, 0, 0, 0, 0, 0, 0, 0, 0, 0, 0, 0, 0, 0, 0, 0, 0, 0, 0, 0, 0, 0, 0, 0, 0, 0, 0, 0, 0, 0, 0, 0, 0, 0, 0, 0, 0, 0, 0, 0, 0, 0, 0, 0, 0, 0, 0, 0, 0, 0, 0, 0, 0, 0, 0, 0, 0, 0, 0, 0, 0, 0, 0, 0, 2, 0, 0, 0, 2, 0, 0, 0, 2, 0, 0, 0, 2, 0, 0, 0, 2, 0, 0, 0, 1, 2, 2, 2, 1, 2, 2, 2, 1, 2, 2, 2, 1, 2, 2, 2, 1, 2, 2, 2, 0, 0, 0, 0, 0, 0, 0, 0, 0, 0, 0, 0, 0, 0, 0, 0, 0, 0, 0, 0, 0, 0])
me_cube.materials.append(mat_cc_normal)
me_cube.materials.append(mat_glass_opaque)
me_cube.materials.append(mat_paint_black)
me_cube.use_remesh_preserve_volume = False
me_cube.use_remesh_preserve_attributes = False
me_cube.use_mirror_vertex_groups = False
me_cube.update()

# ---- curves / text
txt_text_006 = bpy.data.curves.new('Text.006', 'FONT')
txt_text_006.dimensions = '2D'
txt_text_006.body = 'Sikorsky S-62'
txt_text_006.use_path_clamp = True
txt_text_006.bevel_resolution = 0
txt_text_006.align_x = 'CENTER'
txt_text_001 = bpy.data.curves.new('Text.001', 'FONT')
txt_text_001.dimensions = '2D'
txt_text_001.body = 'Rotor'
txt_text_001.use_path_clamp = True
txt_text_001.bevel_resolution = 0
txt_text_001.align_x = 'CENTER'
txt_text = bpy.data.curves.new('Text', 'FONT')
txt_text.dimensions = '2D'
txt_text.body = 'Guru X2'
txt_text.use_path_clamp = True
txt_text.bevel_resolution = 0
txt_text.align_x = 'CENTER'

# ---- objects
ob_rotationcontrol = bpy.data.objects.new('RotationControl', None)
ob_cameratarget = bpy.data.objects.new('CameraTarget', None)
ob_camera = bpy.data.objects.new('Camera', cam_camera)
ob_lamp = bpy.data.objects.new('Lamp', light_lamp)
ob_cube_004 = bpy.data.objects.new('Cube.004', me_cube_003)
ob_cube_003 = bpy.data.objects.new('Cube.003', me_cube_003)
ob_cube_002 = bpy.data.objects.new('Cube.002', me_cube_003)
ob_cube_001 = bpy.data.objects.new('Cube.001', me_cube_003)
ob_cylinder_003 = bpy.data.objects.new('Cylinder.003', me_cylinder_019)
ob_cylinder_002 = bpy.data.objects.new('Cylinder.002', me_cylinder_018)
ob_cylinder = bpy.data.objects.new('Cylinder', me_cylinder_016)
ob_cylinder_001 = bpy.data.objects.new('Cylinder.001', me_cylinder_003)
ob_cylinder_000 = bpy.data.objects.new('Cylinder.000', me_cylinder_003)
ob_cylinder_028 = bpy.data.objects.new('Cylinder.028', me_cylinder_003)
ob_cube = bpy.data.objects.new('Cube', me_cube)
ob_text_002 = bpy.data.objects.new('Text.002', txt_text_006)
ob_text_001 = bpy.data.objects.new('Text.001', txt_text_001)
ob_text = bpy.data.objects.new('Text', txt_text)
ob_lamp_001 = bpy.data.objects.new('Lamp.001', light_lamp_001)

# ---- transforms, parenting, visibility, modifiers, constraints
ob_rotationcontrol.location = (0.0, 0.0, 0.0)
ob_rotationcontrol.rotation_euler = (0.0, 0.0, -20.42)
ob_rotationcontrol.empty_image_offset = (0.0, 0.0)
ob_rotationcontrol.lineart.crease_threshold = 0.0
ob_cameratarget.parent = ob_rotationcontrol
ob_cameratarget.location = (0.0, 0.0, 0.4085)
ob_cameratarget.empty_image_offset = (0.0, 0.0)
ob_cameratarget.lineart.crease_threshold = 0.0
ob_camera.parent = ob_cameratarget
ob_camera.location = (1.0, 1.0, 0.817)
ob_camera.rotation_euler = (1.109, 0.01082, 0.8149)
ob_camera.lock_rotations_4d = False
ob_camera.empty_display_type = 'ARROWS'
ob_camera.color = (0.0, 0.0, 0.0, 0.0)
ob_camera.display_type = 'WIRE'
ob_camera.lineart.crease_threshold = 0.0
_c = ob_camera.constraints.new('TRACK_TO'); _c.name = 'TrackTo'
_c.target = ob_cameratarget
ob_lamp.parent = ob_rotationcontrol
ob_lamp.location = (-1.0, 2.0, 0.8)
ob_lamp.lock_rotations_4d = False
ob_lamp.empty_display_type = 'ARROWS'
ob_lamp.color = (0.0, 0.0, 0.0, 0.0)
ob_lamp.lineart.crease_threshold = 0.0
_c = ob_lamp.constraints.new('TRACK_TO'); _c.name = 'TrackTo'
_c.target = ob_rotationcontrol
ob_cube_004.location = (-10.0, 0.0, 0.15)
ob_cube_004.rotation_euler = (0.0, 0.0, 1.571)
ob_cube_004.scale = (0.01, 0.36, 0.003)
ob_cube_004.lineart.crease_threshold = 0.0
_m = ob_cube_004.modifiers.new('EdgeSplit', 'EDGE_SPLIT')
ob_cube_003.location = (-10.0, 0.0, 0.15)
ob_cube_003.rotation_euler = (0.0, 0.0, 4.712)
ob_cube_003.scale = (0.01, 0.36, 0.003)
ob_cube_003.lineart.crease_threshold = 0.0
_m = ob_cube_003.modifiers.new('EdgeSplit', 'EDGE_SPLIT')
ob_cube_002.location = (-10.0, 0.0, 0.15)
ob_cube_002.rotation_euler = (0.0, 0.0, 3.142)
ob_cube_002.scale = (0.01, 0.36, 0.003)
ob_cube_002.lineart.crease_threshold = 0.0
_m = ob_cube_002.modifiers.new('EdgeSplit', 'EDGE_SPLIT')
ob_cube_001.location = (-10.0, 0.0, 0.15)
ob_cube_001.scale = (0.01, 0.36, 0.003)
ob_cube_001.lineart.crease_threshold = 0.0
_m = ob_cube_001.modifiers.new('EdgeSplit', 'EDGE_SPLIT')
ob_cylinder_003.location = (-10.0, 0.0, 0.0)
ob_cylinder_003.scale = (0.05, 0.05, 0.05)
ob_cylinder_003.lineart.crease_threshold = 0.0
_m = ob_cylinder_003.modifiers.new('EdgeSplit', 'EDGE_SPLIT')
ob_cylinder_002.location = (-5.0, 0.0, 0.03)
ob_cylinder_002.rotation_euler = (1.571, 0.0, 0.0)
ob_cylinder_002.scale = (0.08, 0.08, 0.08)
ob_cylinder_002.lineart.crease_threshold = 0.0
_m = ob_cylinder_002.modifiers.new('Mirror', 'MIRROR')
ob_cylinder.location = (-5.0, 0.0, 0.03)
ob_cylinder.rotation_euler = (1.571, 0.0, 0.0)
ob_cylinder.scale = (0.08, 0.08, 0.08)
ob_cylinder.lineart.crease_threshold = 0.0
_m = ob_cylinder.modifiers.new('EdgeSplit', 'EDGE_SPLIT')
_m.split_angle = 0.7854
_m = ob_cylinder.modifiers.new('Mirror', 'MIRROR')
ob_cylinder_001.location = (-5.043, -0.02822, 0.1144)
ob_cylinder_001.rotation_euler = (1.571, 0.0, 0.0)
ob_cylinder_001.scale = (0.01966, 0.01966, 0.02458)
ob_cylinder_001.lineart.crease_threshold = 0.0
_m = ob_cylinder_001.modifiers.new('EdgeSplit', 'EDGE_SPLIT')
ob_cylinder_000.location = (-4.953, -0.02822, 0.1144)
ob_cylinder_000.rotation_euler = (1.571, 0.0, 0.0)
ob_cylinder_000.scale = (0.01966, 0.01966, 0.02458)
ob_cylinder_000.lineart.crease_threshold = 0.0
_m = ob_cylinder_000.modifiers.new('EdgeSplit', 'EDGE_SPLIT')
ob_cylinder_028.location = (0.03678, -0.02822, 0.1144)
ob_cylinder_028.rotation_euler = (1.571, 0.0, 0.0)
ob_cylinder_028.scale = (0.01966, 0.01966, 0.02458)
ob_cylinder_028.lineart.crease_threshold = 0.0
_m = ob_cylinder_028.modifiers.new('EdgeSplit', 'EDGE_SPLIT')
ob_cube.location = (0.0, 0.0, 0.02)
ob_cube.scale = (1.0, 1.0, 0.8)
ob_cube.lineart.crease_threshold = 0.0
_m = ob_cube.modifiers.new('EdgeSplit', 'EDGE_SPLIT')
_m = ob_cube.modifiers.new('Mirror', 'MIRROR')
ob_text_002.location = (0.0, 3.0, 0.0)
ob_text_002.scale = (0.2, 0.2, 0.2)
ob_text_002.lineart.crease_threshold = 0.0
ob_text_001.location = (-10.0, 3.0, 0.0)
ob_text_001.scale = (0.2, 0.2, 0.2)
ob_text_001.lineart.crease_threshold = 0.0
ob_text.location = (-5.0, 3.0, 0.0)
ob_text.scale = (0.2, 0.2, 0.2)
ob_text.lineart.crease_threshold = 0.0
ob_lamp_001.parent = ob_rotationcontrol
ob_lamp_001.location = (-1.0, 2.0, 4.0)
ob_lamp_001.lock_rotations_4d = False
ob_lamp_001.empty_display_type = 'ARROWS'
ob_lamp_001.color = (0.0, 0.0, 0.0, 0.0)
ob_lamp_001.lineart.crease_threshold = 0.0
_c = ob_lamp_001.constraints.new('TRACK_TO'); _c.name = 'TrackTo'
_c.target = ob_rotationcontrol

# ---- collection membership
col_collection_1.objects.link(ob_rotationcontrol)
col_collection_1.objects.link(ob_cameratarget)
col_collection_1.objects.link(ob_camera)
col_collection_1.objects.link(ob_lamp)
col_collection_2.objects.link(ob_cube_004)
col_collection_2.objects.link(ob_cube_003)
col_collection_2.objects.link(ob_cube_002)
col_collection_2.objects.link(ob_cube_001)
col_collection_2.objects.link(ob_cylinder_003)
col_collection_2.objects.link(ob_cylinder_002)
col_collection_2.objects.link(ob_cylinder)
col_collection_2.objects.link(ob_cylinder_001)
col_collection_2.objects.link(ob_cylinder_000)
col_collection_2.objects.link(ob_cylinder_028)
col_collection_2.objects.link(ob_cube)
col_collection_2.objects.link(ob_text_002)
col_collection_2.objects.link(ob_text_001)
col_collection_2.objects.link(ob_text)
col_collection_2.objects.link(ob_lamp_001)

# ---- scene / render settings (as saved in the file)
scene.camera = ob_camera
scene.frame_start = 1; scene.frame_end = 24; scene.frame_set(1)
scene.render.engine = 'BLENDER_EEVEE_NEXT'
scene.render.image_settings.compression = 90
scene.render.resolution_x = 256
scene.render.resolution_y = 256
scene.render.dither_intensity = 0.0
scene.render.bake_margin = 2
scene.render.bake_bias = 0.0
scene.cycles.use_denoising = False
scene.cycles.samples = 10
scene.cycles.sampling_pattern = 'TABULATED_SOBOL'
scene.cycles.light_sampling_threshold = 0.0
scene.cycles.use_adaptive_sampling = False
scene.cycles.use_light_tree = False
scene.cycles.blur_glossy = 0.0
scene.cycles.volume_bounces = 1
scene.cycles.pixel_filter_type = 'GAUSSIAN'
scene.cycles.sample_clamp_indirect = 0.0
scene.view_settings.view_transform = 'Standard'
bpy.context.view_layer.update()
